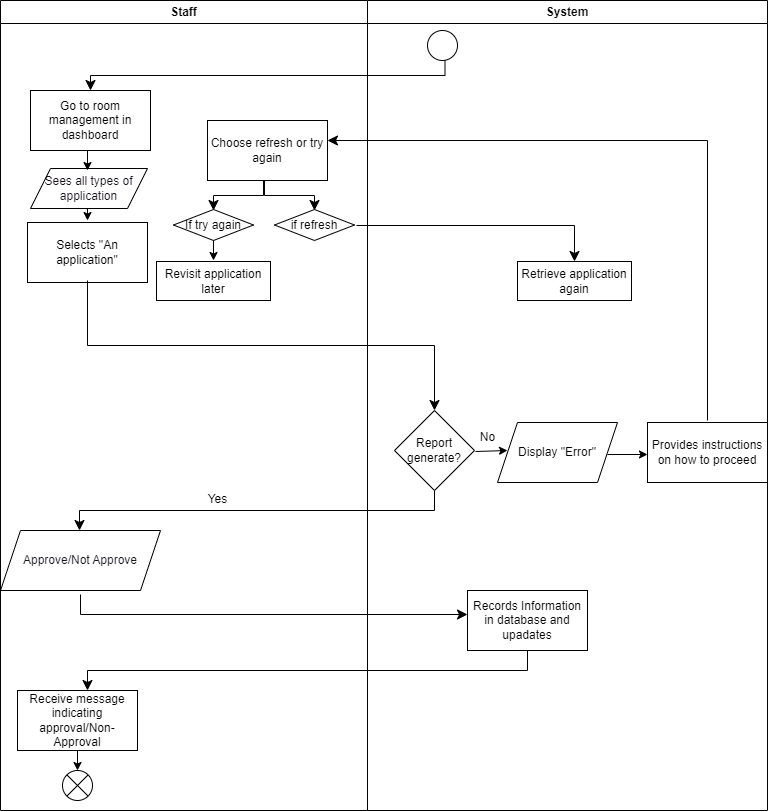

The diagram above was exported from draw.io. Its source (the exported page's mxGraphModel, read from the mxfile embedded in the PNG):
<mxGraphModel dx="1378" dy="1825" grid="1" gridSize="10" guides="1" tooltips="1" connect="1" arrows="1" fold="1" page="1" pageScale="1" pageWidth="850" pageHeight="1100" math="0" shadow="0">
  <root>
    <mxCell id="0" />
    <mxCell id="1" parent="0" />
    <mxCell id="2" value="" style="edgeStyle=elbowEdgeStyle;elbow=vertical;endArrow=classic;html=1;curved=0;rounded=0;endSize=8;startSize=8;" parent="1" edge="1">
      <mxGeometry width="50" height="50" relative="1" as="geometry">
        <mxPoint x="517.5" y="20" as="sourcePoint" />
        <mxPoint x="163" y="50" as="targetPoint" />
      </mxGeometry>
    </mxCell>
    <mxCell id="3" value="Go to room management in dashboard" style="rounded=0;whiteSpace=wrap;html=1;" parent="1" vertex="1">
      <mxGeometry x="103" y="50" width="120" height="60" as="geometry" />
    </mxCell>
    <mxCell id="4" value="" style="endArrow=classic;html=1;" parent="1" edge="1">
      <mxGeometry width="50" height="50" relative="1" as="geometry">
        <mxPoint x="160" y="160" as="sourcePoint" />
        <mxPoint x="160" y="180" as="targetPoint" />
      </mxGeometry>
    </mxCell>
    <mxCell id="5" value="Selects &quot;An application&quot;" style="rounded=0;whiteSpace=wrap;html=1;" parent="1" vertex="1">
      <mxGeometry x="100" y="182" width="120" height="60" as="geometry" />
    </mxCell>
    <mxCell id="6" value="" style="edgeStyle=elbowEdgeStyle;elbow=vertical;endArrow=classic;html=1;curved=0;rounded=0;endSize=8;startSize=8;entryX=0.5;entryY=0;entryDx=0;entryDy=0;" parent="1" target="9" edge="1">
      <mxGeometry width="50" height="50" relative="1" as="geometry">
        <mxPoint x="160" y="240" as="sourcePoint" />
        <mxPoint x="510" y="280" as="targetPoint" />
      </mxGeometry>
    </mxCell>
    <mxCell id="9" value="Report generate?" style="rhombus;whiteSpace=wrap;html=1;" parent="1" vertex="1">
      <mxGeometry x="467" y="370" width="80" height="80" as="geometry" />
    </mxCell>
    <mxCell id="10" value="" style="edgeStyle=elbowEdgeStyle;elbow=vertical;endArrow=classic;html=1;curved=0;rounded=0;endSize=8;startSize=8;" parent="1" edge="1">
      <mxGeometry width="50" height="50" relative="1" as="geometry">
        <mxPoint x="507" y="450" as="sourcePoint" />
        <mxPoint x="152" y="490" as="targetPoint" />
      </mxGeometry>
    </mxCell>
    <mxCell id="14" value="Receive message indicating approval/Non-Approval" style="rounded=0;whiteSpace=wrap;html=1;" parent="1" vertex="1">
      <mxGeometry x="90" y="650" width="120" height="60" as="geometry" />
    </mxCell>
    <mxCell id="15" value="" style="endArrow=classic;html=1;" parent="1" edge="1">
      <mxGeometry width="50" height="50" relative="1" as="geometry">
        <mxPoint x="150" y="710" as="sourcePoint" />
        <mxPoint x="150" y="730" as="targetPoint" />
      </mxGeometry>
    </mxCell>
    <mxCell id="16" value="Yes" style="text;html=1;align=center;verticalAlign=middle;resizable=0;points=[];autosize=1;strokeColor=none;fillColor=none;" parent="1" vertex="1">
      <mxGeometry x="270" y="444" width="40" height="30" as="geometry" />
    </mxCell>
    <mxCell id="17" value="" style="endArrow=classic;html=1;" parent="1" edge="1">
      <mxGeometry width="50" height="50" relative="1" as="geometry">
        <mxPoint x="548" y="411" as="sourcePoint" />
        <mxPoint x="580" y="410" as="targetPoint" />
      </mxGeometry>
    </mxCell>
    <mxCell id="18" value="No" style="text;html=1;align=center;verticalAlign=middle;resizable=0;points=[];autosize=1;strokeColor=none;fillColor=none;" parent="1" vertex="1">
      <mxGeometry x="540" y="382" width="40" height="30" as="geometry" />
    </mxCell>
    <mxCell id="19" value="Display &quot;Error&quot;" style="shape=parallelogram;perimeter=parallelogramPerimeter;whiteSpace=wrap;html=1;fixedSize=1;" parent="1" vertex="1">
      <mxGeometry x="570" y="382" width="120" height="60" as="geometry" />
    </mxCell>
    <mxCell id="20" value="" style="endArrow=classic;html=1;" parent="1" edge="1">
      <mxGeometry width="50" height="50" relative="1" as="geometry">
        <mxPoint x="680" y="414" as="sourcePoint" />
        <mxPoint x="720" y="414" as="targetPoint" />
      </mxGeometry>
    </mxCell>
    <mxCell id="21" value="Provides instructions on how to proceed" style="rounded=0;whiteSpace=wrap;html=1;" parent="1" vertex="1">
      <mxGeometry x="720" y="382" width="120" height="60" as="geometry" />
    </mxCell>
    <mxCell id="22" value="" style="edgeStyle=elbowEdgeStyle;elbow=vertical;endArrow=classic;html=1;curved=0;rounded=0;endSize=8;startSize=8;" parent="1" edge="1">
      <mxGeometry width="50" height="50" relative="1" as="geometry">
        <mxPoint x="780" y="380" as="sourcePoint" />
        <mxPoint x="400" y="100" as="targetPoint" />
        <Array as="points">
          <mxPoint x="590" y="100" />
        </Array>
      </mxGeometry>
    </mxCell>
    <mxCell id="23" value="Choose refresh or try again" style="rounded=0;whiteSpace=wrap;html=1;" parent="1" vertex="1">
      <mxGeometry x="280" y="80" width="120" height="60" as="geometry" />
    </mxCell>
    <mxCell id="24" value="" style="edgeStyle=elbowEdgeStyle;elbow=vertical;endArrow=classic;html=1;curved=0;rounded=0;endSize=8;startSize=8;" parent="1" edge="1">
      <mxGeometry width="50" height="50" relative="1" as="geometry">
        <mxPoint x="336" y="140" as="sourcePoint" />
        <mxPoint x="286" y="170" as="targetPoint" />
      </mxGeometry>
    </mxCell>
    <mxCell id="25" value="" style="edgeStyle=elbowEdgeStyle;elbow=vertical;endArrow=classic;html=1;curved=0;rounded=0;endSize=8;startSize=8;" parent="1" edge="1">
      <mxGeometry width="50" height="50" relative="1" as="geometry">
        <mxPoint x="337" y="140" as="sourcePoint" />
        <mxPoint x="387" y="170" as="targetPoint" />
      </mxGeometry>
    </mxCell>
    <mxCell id="26" value="If try again" style="rhombus;whiteSpace=wrap;html=1;" parent="1" vertex="1">
      <mxGeometry x="246" y="169" width="80" height="31" as="geometry" />
    </mxCell>
    <mxCell id="27" value="if refresh" style="rhombus;whiteSpace=wrap;html=1;" parent="1" vertex="1">
      <mxGeometry x="347" y="169" width="80" height="31" as="geometry" />
    </mxCell>
    <mxCell id="28" value="" style="endArrow=classic;html=1;" parent="1" edge="1">
      <mxGeometry width="50" height="50" relative="1" as="geometry">
        <mxPoint x="286" y="200" as="sourcePoint" />
        <mxPoint x="286" y="220" as="targetPoint" />
      </mxGeometry>
    </mxCell>
    <mxCell id="29" value="Revisit application later" style="rounded=0;whiteSpace=wrap;html=1;" parent="1" vertex="1">
      <mxGeometry x="229" y="221" width="114" height="39" as="geometry" />
    </mxCell>
    <mxCell id="30" value="Retrieve application again" style="rounded=0;whiteSpace=wrap;html=1;" parent="1" vertex="1">
      <mxGeometry x="590" y="221" width="114" height="39" as="geometry" />
    </mxCell>
    <mxCell id="32" value="" style="ellipse;" parent="1" vertex="1">
      <mxGeometry x="500" y="-10" width="30" height="30" as="geometry" />
    </mxCell>
    <mxCell id="33" value="" style="shape=sumEllipse;perimeter=ellipsePerimeter;whiteSpace=wrap;html=1;backgroundOutline=1;" parent="1" vertex="1">
      <mxGeometry x="135" y="730" width="30" height="30" as="geometry" />
    </mxCell>
    <mxCell id="34" value="&lt;font color=&quot;#18141d&quot;&gt;Approve/Not Approve&lt;/font&gt;" style="shape=parallelogram;perimeter=parallelogramPerimeter;whiteSpace=wrap;html=1;fixedSize=1;fontFamily=Helvetica;fontSize=12;fontColor=rgb(240, 240, 240);align=center;strokeColor=#000000;fillColor=#FFFFFF;" parent="1" vertex="1">
      <mxGeometry x="73" y="490" width="160" height="60" as="geometry" />
    </mxCell>
    <mxCell id="36" value="&lt;font color=&quot;#18141d&quot;&gt;Sees all types of application&lt;/font&gt;" style="shape=parallelogram;perimeter=parallelogramPerimeter;whiteSpace=wrap;html=1;fixedSize=1;fontFamily=Helvetica;fontSize=12;fontColor=rgb(240, 240, 240);align=center;strokeColor=#000000;fillColor=#FFFFFF;" parent="1" vertex="1">
      <mxGeometry x="103" y="128" width="117" height="40" as="geometry" />
    </mxCell>
    <mxCell id="37" value="" style="endArrow=classic;html=1;" parent="1" edge="1">
      <mxGeometry width="50" height="50" relative="1" as="geometry">
        <mxPoint x="160" y="110" as="sourcePoint" />
        <mxPoint x="160" y="130" as="targetPoint" />
      </mxGeometry>
    </mxCell>
    <mxCell id="38" value="" style="edgeStyle=elbowEdgeStyle;elbow=vertical;endArrow=classic;html=1;curved=0;rounded=0;endSize=8;startSize=8;" parent="1" edge="1">
      <mxGeometry width="50" height="50" relative="1" as="geometry">
        <mxPoint x="153" y="554" as="sourcePoint" />
        <mxPoint x="540" y="574" as="targetPoint" />
        <Array as="points">
          <mxPoint x="370" y="574" />
        </Array>
      </mxGeometry>
    </mxCell>
    <mxCell id="39" value="Records Information in database and upadates" style="rounded=0;whiteSpace=wrap;html=1;" parent="1" vertex="1">
      <mxGeometry x="540" y="550" width="120" height="60" as="geometry" />
    </mxCell>
    <mxCell id="40" value="" style="edgeStyle=elbowEdgeStyle;elbow=vertical;endArrow=classic;html=1;curved=0;rounded=0;endSize=8;startSize=8;exitX=0.5;exitY=1;exitDx=0;exitDy=0;" parent="1" source="39" edge="1">
      <mxGeometry width="50" height="50" relative="1" as="geometry">
        <mxPoint x="515" y="610" as="sourcePoint" />
        <mxPoint x="160" y="650" as="targetPoint" />
      </mxGeometry>
    </mxCell>
    <mxCell id="41" value="" style="edgeStyle=elbowEdgeStyle;elbow=vertical;endArrow=classic;html=1;curved=0;rounded=0;endSize=8;startSize=8;entryX=0.5;entryY=0;entryDx=0;entryDy=0;" parent="1" target="30" edge="1">
      <mxGeometry width="50" height="50" relative="1" as="geometry">
        <mxPoint x="429" y="185" as="sourcePoint" />
        <mxPoint x="479" y="135" as="targetPoint" />
        <Array as="points">
          <mxPoint x="540" y="185" />
        </Array>
      </mxGeometry>
    </mxCell>
    <mxCell id="42" value="Staff" style="swimlane;whiteSpace=wrap;html=1;" parent="1" vertex="1">
      <mxGeometry x="73" y="-40" width="367" height="810" as="geometry" />
    </mxCell>
    <mxCell id="43" value="System" style="swimlane;whiteSpace=wrap;html=1;" parent="1" vertex="1">
      <mxGeometry x="440" y="-40" width="400" height="810" as="geometry" />
    </mxCell>
  </root>
</mxGraphModel>